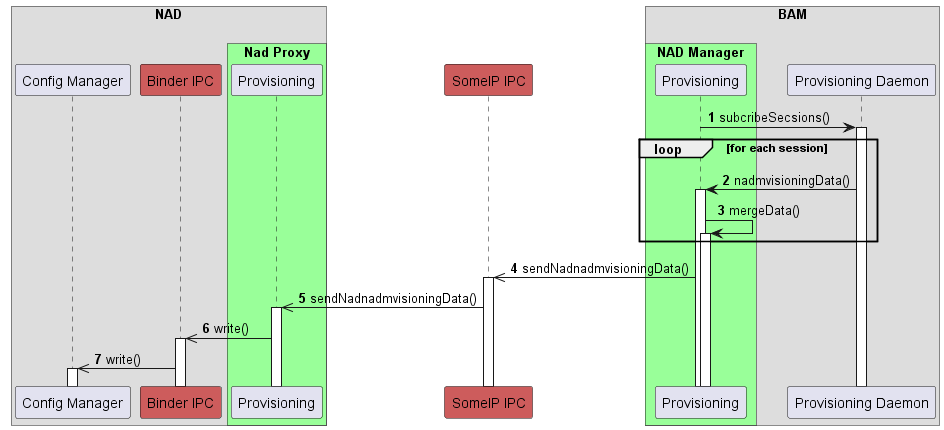

The diagram above was rendered by PlantUML. Its source (embedded in the PNG):
@startuml
!pragma teoz true
autonumber
autoactivate on
box "NAD\n"

    participant "Config Manager" as config

    participant "Binder IPC" as bin #IndianRed
    

    box "Nad Proxy" #99FF99
    participant "Provisioning" as nadm_nadm
    end box

end box

    participant "SomeIP IPC" as sip #IndianRed

box "BAM\n"

 
    box "NAD Manager" #99FF99
    participant "Provisioning" as nadm
    end box

    participant "Provisioning Daemon" as nadm_data

end box



    nadm -> nadm_data: subcribeSecsions()
    loop for each session
    nadm_data -> nadm: nadmvisioningData()

    nadm -> nadm: mergeData()
    end loop


    nadm ->> sip: sendNadnadmvisioningData()
    sip ->> nadm_nadm: sendNadnadmvisioningData()
    nadm_nadm ->> bin: write()
    bin ->> config: write()


@enduml